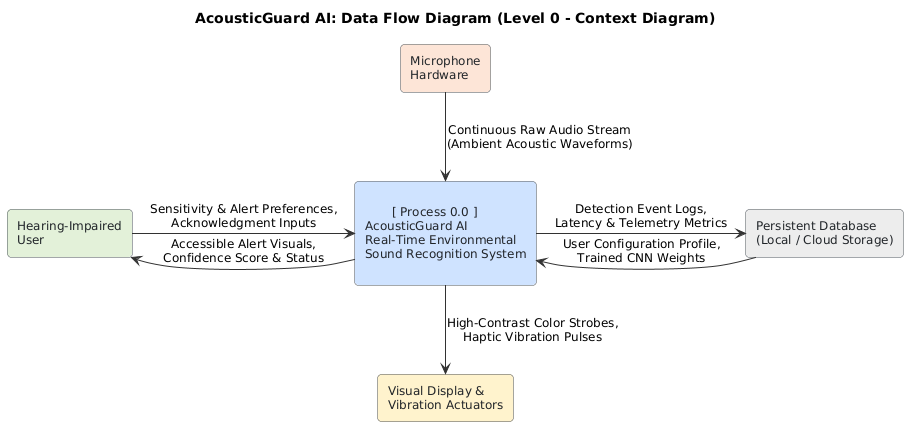

The diagram above was rendered by PlantUML. Its source (embedded in the PNG):
@startuml
skinparam backgroundColor white
skinparam shadowing false
skinparam defaultFontName Arial
skinparam defaultFontSize 12
skinparam roundCorner 8
skinparam arrowColor #333333

skinparam rectangle {
  BackgroundColor #E9ECEF
  BorderColor #495057
  FontColor #212529
}

title AcousticGuard AI: Data Flow Diagram (Level 0 - Context Diagram)

rectangle "Hearing-Impaired\nUser" as USER #E2F0D9
rectangle "Microphone\nHardware" as MIC #FCE4D6
rectangle "Visual Display &\nVibration Actuators" as ACTUATOR #FFF2CC
rectangle "Persistent Database\n(Local / Cloud Storage)" as DB #EDEDED

rectangle "\n       [ Process 0.0 ]       \nAcousticGuard AI\nReal-Time Environmental\nSound Recognition System\n" as SYS #CFE2FF

MIC -down-> SYS : Continuous Raw Audio Stream\n(Ambient Acoustic Waveforms)
USER -right-> SYS : Sensitivity & Alert Preferences,\nAcknowledgment Inputs
SYS -left-> USER : Accessible Alert Visuals,\nConfidence Score & Status
SYS -down-> ACTUATOR : High-Contrast Color Strobes,\nHaptic Vibration Pulses
SYS -right-> DB : Detection Event Logs,\nLatency & Telemetry Metrics
DB -left-> SYS : User Configuration Profile,\nTrained CNN Weights
@enduml